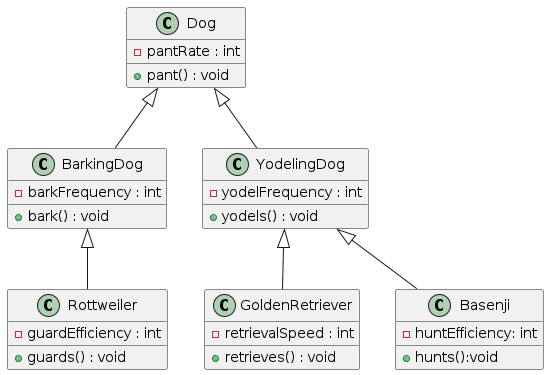

The diagram above was rendered by PlantUML. Its source (embedded in the PNG):
@startuml Dog
class Dog {
    -pantRate : int
    +pant() : void
}

class BarkingDog extends Dog {
    -barkFrequency : int
    +bark() : void
}

class YodelingDog extends Dog {
    -yodelFrequency : int
    +yodels() : void
}

class Rottweiler extends BarkingDog {
    -guardEfficiency : int
    +guards() : void
}

class GoldenRetriever extends YodelingDog {
    -retrievalSpeed : int
    +retrieves() : void
}

class Basenji extends YodelingDog {
    -huntEfficiency: int
    +hunts():void
}
@enduml